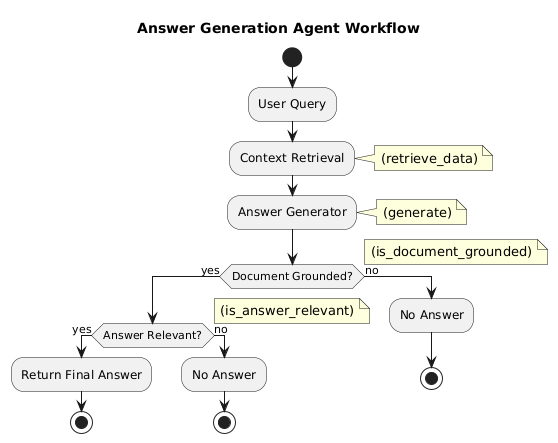

The diagram above was rendered by PlantUML. Its source (embedded in the PNG):
@startuml
title Answer Generation Agent Workflow

start

:User Query;
:Context Retrieval;
note right
  (retrieve_data)
end note

:Answer Generator;
note right
  (generate)
end note

if (Document Grounded?) then (yes)
  note right
    (is_document_grounded)
  end note
  
  if (Answer Relevant?) then (yes)
    note right
      (is_answer_relevant)
    end note
    
    :Return Final Answer;
    stop
  else (no)
    :No Answer;
    stop
  endif

else (no)
  :No Answer;
  stop
endif
@enduml